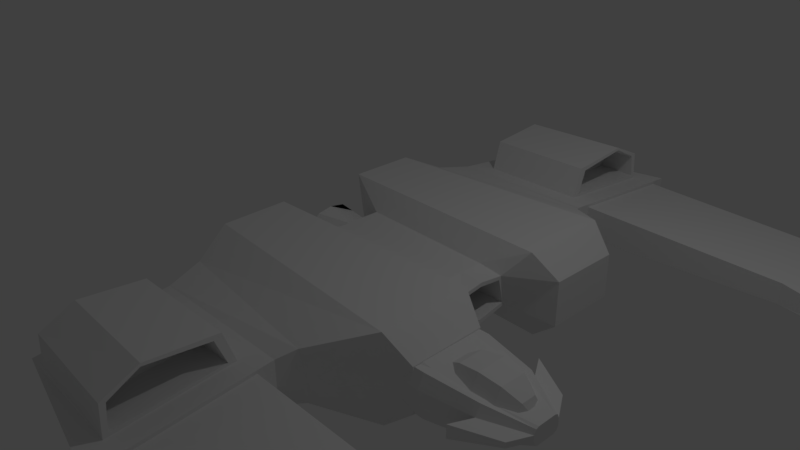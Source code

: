 # Source: tandem.blend  (saved by Blender 2.79.0; exported with 4.5.12 LTS)
import bpy
from mathutils import Matrix  # noqa: F401  (used for matrix-valued properties, if any)

bpy.ops.wm.read_factory_settings(use_empty=True)
scene = bpy.context.scene
scene.name = 'Scene'

# ---- collections
col_collection_1 = bpy.data.collections.new('Collection 1'); scene.collection.children.link(col_collection_1)

# ---- materials (node trees are filled in below, after node groups)
mat_material = bpy.data.materials.new('Material')
mat_material.alpha_threshold = 0.0
mat_material.use_transparent_shadow = False
mat_material.roughness = 0.5
mat_material.line_color = (0.0, 0.0, 0.0, 1.0)

# ---- material node trees

# ---- world
world_world = bpy.data.worlds.new('World'); scene.world = world_world
world_world.color = (0.05088, 0.05088, 0.05088)
world_world.use_sun_shadow = False
world_world.sun_shadow_jitter_overblur = 0.0
world_world.cycles.sampling_method = 'MANUAL'

# ---- cameras
cam_camera = bpy.data.cameras.new('Camera')
cam_camera.clip_end = 100.0
cam_camera.lens = 35.0
cam_camera.sensor_width = 32.0
cam_camera.sensor_height = 18.0
cam_camera.ortho_scale = 7.314
cam_camera.dof.focus_distance = 0.0
cam_camera.dof.aperture_fstop = 128.0

# ---- lights
light_lamp = bpy.data.lights.new('Lamp', 'POINT')
light_lamp.transmission_factor = 0.0
light_lamp.cutoff_distance = 30.0
light_lamp.energy = 100.0
light_lamp.shadow_buffer_clip_start = 1.001
light_lamp.shadow_soft_size = 0.1
light_lamp.shadow_maximum_resolution = 0.006
light_lamp.use_absolute_resolution = True

# ---- meshes
me_cube = bpy.data.meshes.new('Cube')
me_cube.from_pydata([(1.526, 0.0, -0.2671), (2.107, -1.759, -0.5335), (-1.0, -1.528, -0.5335), (-0.3678, 0.0, -0.2671), (1.526, 0.0, 0.3489), (2.107, -1.759, 0.6139), (-1.0, -1.528, 0.6139), (-0.3678, 0.0, 0.3489), (1.467, -2.244, -0.3393), (-0.8058, -2.244, -0.3393), (1.467, -2.309, 0.3631), (-0.8058, -2.036, 0.3631), (1.845, 0.0, -0.2062), (2.426, -1.645, -0.2781), (1.845, 0.0, 0.3442), (2.426, -1.645, 0.3066), (1.346, -2.517, -0.296), (-0.6851, -2.517, -0.296), (1.346, -2.517, 0.2752), (-0.6851, -2.517, 0.2752), (1.385, -4.479, -0.4795), (-0.6608, -4.071, -0.4858), (1.364, -4.575, 0.0834), (-0.6816, -4.166, 0.07704), (1.346, -2.73, -0.2345), (1.346, -2.73, 0.2137), (1.375, -4.28, -0.3835), (1.359, -4.355, 0.05806), (4.08, -2.73, -0.1283), (4.08, -2.73, 0.153), (4.101, -4.22, -0.1648), (4.091, -4.223, 0.02486), (6.484, -1.94, 0.08403), (6.48, -1.957, 0.153), (5.378, -3.501, -0.04848), (5.374, -3.519, 0.05311), (2.107, -0.5461, 0.6234), (-1.0, -0.6336, 0.6218), (2.426, -0.6531, -0.2746), (2.426, -0.6655, 0.3183), (-1.0, -0.7696, -0.5335), (2.107, -0.6601, -0.5335), (1.845, -0.4254, -0.1132), (1.526, -0.4195, -0.2671), (1.845, -0.3338, 0.2974), (-0.3678, -0.3906, 0.3431), (1.526, -0.3247, 0.3443), (-0.3678, -0.4822, -0.2671), (1.067, -2.773, 0.2483), (-0.4029, -2.773, 0.2483), (1.08, -4.244, 0.1095), (-0.4004, -4.159, 0.1049), (1.062, -2.907, 0.6434), (-0.4077, -2.907, 0.6434), (1.075, -4.218, 0.5046), (-0.4052, -4.133, 0.5), (1.078, -4.18, 0.163), (1.068, -2.879, 0.274), (1.074, -4.146, 0.4789), (1.064, -3.004, 0.5899), (0.5476, -4.202, 0.1562), (0.5376, -2.883, 0.2672), (0.5438, -4.167, 0.4721), (0.5337, -3.008, 0.5831), (2.426, -1.645, 0.06731), (2.206, -1.82, 0.04228), (1.567, -2.271, -0.04286), (1.346, -2.517, -0.05963), (0.54, -3.737, 0.6199), (1.07, -3.769, 0.7143), (1.071, -3.774, 0.6773), (-0.406, -3.707, 0.712), (-0.4013, -3.618, 0.1609), (1.845, 0.0, -0.1475), (1.845, 0.0, 0.2902), (1.845, -0.3772, -0.07355), (1.845, -0.3043, 0.253), (1.226, 0.0, -0.1475), (1.226, 0.0, 0.2902), (1.226, -0.3772, -0.07355), (1.226, -0.3043, 0.253), (0.8705, 0.0, -0.1475), (0.8705, 0.0, 0.2902), (0.8705, -0.3772, -0.07355), (0.8705, -0.3043, 0.253), (-0.3678, 0.0, -0.2048), (-0.3678, 0.0, 0.256), (-0.3678, -0.2233, 0.1828), (-0.3678, -0.2554, 0.02934), (-0.3678, -0.1978, -0.1124), (-0.1094, 0.0, -0.2048), (-0.1094, 0.0, 0.256), (-0.1094, -0.2233, 0.1828), (-0.1094, -0.2554, 0.02934), (-0.1094, -0.1978, -0.1124), (-0.3678, 0.0, 0.2927), (-0.3678, 0.0, -0.2363), (-0.3678, -0.2837, 0.2131), (-0.3678, -0.3147, -0.0009631), (-0.3678, -0.21, -0.1835), (-0.8395, 0.0, -0.2841), (-0.8395, 0.0, -0.2525), (-0.8395, 0.0, 0.362), (-0.8395, -0.305, 0.1828), (-0.8395, -0.3371, 0.02934), (-0.8395, -0.2795, -0.1124), (-0.8395, 0.0, 0.3986), (-0.8395, -0.3654, 0.2131), (-0.8395, -0.3964, -0.0009634), (-0.8395, -0.2917, -0.1835), (-0.8395, -0.1743, 0.3262), (-0.8395, -0.205, 0.3607), (-0.8395, -0.1554, -0.1881), (-0.8395, -0.1826, -0.2324)], [], [(0, 43, 47, 3), (4, 7, 45, 46), (5, 65, 64, 15), (1, 65, 66, 8), (2, 6, 37, 40), (10, 11, 19, 18), (2, 1, 8, 9), (5, 6, 11, 10), (6, 2, 9, 11), (44, 42, 75, 76), (1, 41, 38, 13), (4, 46, 44, 14), (19, 17, 21, 23), (8, 66, 67, 16), (11, 9, 17, 19), (9, 8, 16, 17), (20, 22, 23, 21), (17, 16, 20, 21), (22, 18, 48, 50), (18, 22, 27, 25), (25, 27, 31, 29), (22, 20, 26, 27), (20, 16, 24, 26), (16, 67, 18, 25, 24), (30, 28, 32, 34), (27, 26, 30, 31), (26, 24, 28, 30), (24, 25, 29, 28), (32, 33, 35, 34), (28, 29, 33, 32), (29, 31, 35, 33), (31, 30, 34, 35), (39, 36, 5, 15), (36, 37, 6, 5), (38, 39, 15, 64, 13), (38, 41, 42), (40, 41, 1, 2), (40, 37, 45, 47), (42, 43, 12), (42, 41, 43), (42, 44, 39, 38), (44, 36, 39), (46, 45, 37, 36), (47, 45, 7, 95, 97, 98, 99, 96, 3), (47, 43, 41, 40), (12, 43, 0), (36, 44, 46), (50, 48, 57, 56), (19, 23, 51, 72, 49), (23, 22, 50, 51), (18, 19, 49, 48), (52, 53, 71, 69), (51, 50, 54, 55), (49, 72, 71, 53), (48, 49, 53, 52), (58, 56, 60, 62), (48, 52, 59, 57), (54, 50, 56, 58), (52, 69, 70, 59), (60, 61, 63, 68, 62), (59, 70, 68, 63), (57, 59, 63, 61), (56, 57, 61, 60), (74, 76, 80, 78), (64, 65, 1, 13), (66, 65, 5, 10), (67, 66, 10, 18), (70, 69, 54, 58), (68, 70, 58, 62), (69, 71, 55, 54), (71, 72, 51, 55), (14, 44, 76, 74), (42, 12, 73, 75), (80, 79, 83, 84), (76, 75, 79, 80), (75, 73, 77, 79), (81, 82, 84, 83), (79, 77, 81, 83), (78, 80, 84, 82), (90, 94, 93, 92, 91), (85, 89, 94, 90), (88, 87, 92, 93), (89, 88, 93, 94), (87, 86, 91, 92), (100, 113, 112, 101), (89, 85, 101, 112, 105), (86, 87, 103, 110, 102), (99, 98, 108, 109), (96, 99, 109, 113, 100), (87, 88, 104, 103), (97, 95, 106, 111, 107), (88, 89, 105, 104), (98, 97, 107, 108), (103, 107, 111, 110), (104, 108, 107, 103), (105, 109, 108, 104), (110, 111, 106, 102), (112, 113, 109, 105)])
me_cube.materials.append(mat_material)
me_cube.use_remesh_preserve_volume = False
me_cube.use_remesh_preserve_attributes = False
me_cube.use_mirror_vertex_groups = False
me_cube.update()
me_cube_002 = bpy.data.meshes.new('Cube.002')
me_cube_002.from_pydata([(-1.0, -0.6229, -0.2659), (-1.0, -0.6229, 0.3026), (-1.0, 0.3287, -0.2659), (-1.0, 0.3287, 0.3026), (-0.5406, -0.6229, -0.2659), (-0.5406, -0.6229, 0.3026), (-0.5406, 0.3287, -0.2659), (-0.5406, 0.3287, 0.3026), (-1.0, -0.509, 0.3484), (-1.0, 0.2162, 0.3484), (-0.5406, 0.2162, 0.2914), (-0.5406, -0.509, 0.2914), (-1.0, 0.3966, 0.1381), (-1.0, 0.3966, -0.1438), (-0.5406, 0.3966, -0.1438), (-0.5406, 0.3966, 0.1381), (-1.0, 0.1777, -0.3331), (-1.0, -0.5453, -0.3331), (-0.5406, 0.1777, -0.3331), (-0.5406, -0.5453, -0.3331), (-1.0, -0.7062, -0.07868), (-1.0, -0.7062, 0.1371), (-0.5406, -0.7062, 0.1371), (-0.5406, -0.7062, -0.07868), (0.1048, 0.2269, 0.2418), (0.1048, 0.2269, -0.2073), (0.1048, -0.5248, -0.2073), (0.1048, -0.5248, 0.2418), (0.1048, 0.1381, 0.221), (0.1048, -0.4348, 0.221), (0.1048, 0.2806, 0.1118), (0.1048, 0.2806, -0.1108), (0.1048, -0.4634, -0.2604), (0.1048, 0.1077, -0.2604), (0.1048, -0.5906, 0.111), (0.1048, -0.5906, -0.05941), (0.6059, 0.004568, 0.1088), (0.6059, 0.004568, -0.07921), (0.6059, -0.3102, -0.07921), (0.6059, -0.3102, 0.1088), (0.6059, -0.03265, 0.124), (0.6059, -0.2725, 0.124), (0.6059, 0.02704, 0.05442), (0.6059, 0.02704, -0.03882), (0.6059, -0.2845, -0.1014), (0.6059, -0.04539, -0.1014), (0.6059, -0.3378, 0.0541), (0.6059, -0.3378, -0.01729), (0.4863, -0.5982, -0.01729), (-0.01485, -0.8509, -0.05941), (-0.01485, -0.8509, 0.111), (0.4863, -0.5982, 0.0541), (-0.08039, 0.5837, 0.1118), (-0.08039, 0.5837, -0.1108), (0.4208, 0.3302, 0.05442), (0.4208, 0.3302, -0.03882), (0.3859, 0.02701, 0.08193), (0.1895, 0.1663, 0.08193), (-0.07886, 0.2173, 0.08193), (-0.3472, 0.1663, 0.08193), (-0.5436, 0.02701, 0.08193), (0.4578, -0.1633, 0.08193), (0.3859, -0.06814, -0.08287), (0.1895, 0.001515, -0.2035), (-0.07886, 0.02701, -0.2477), (-0.3472, 0.001515, -0.2035), (-0.5436, -0.06814, -0.08287), (0.3859, -0.2584, -0.08287), (0.1895, -0.3281, -0.2035), (-0.07886, -0.3536, -0.2477), (-0.3472, -0.3281, -0.2035), (-0.5436, -0.2584, -0.08287), (0.3859, -0.3536, 0.08193), (0.1895, -0.4929, 0.08193), (-0.07886, -0.5439, 0.08193), (-0.3472, -0.4929, 0.08193), (-0.5436, -0.3536, 0.08193), (-0.6155, -0.1633, 0.08193), (0.3859, -0.2584, 0.2467), (0.1895, -0.3281, 0.3674), (-0.07886, -0.3536, 0.4115), (-0.3472, -0.3281, 0.3674), (-0.5436, -0.2584, 0.2467), (0.3859, -0.06814, 0.2467), (0.1895, 0.001515, 0.3674), (-0.07886, 0.02701, 0.4115), (-0.3472, 0.001515, 0.3674), (-0.5436, -0.06814, 0.2467)], [], [(0, 1, 3, 2), (3, 7, 15, 12), (19, 18, 33, 32), (14, 15, 30, 31), (5, 22, 34, 27), (7, 3, 9, 10), (10, 9, 8, 11), (18, 6, 25, 33), (3, 1, 8, 9), (1, 5, 11, 8), (13, 12, 15, 14), (2, 3, 12, 13), (4, 19, 32, 26), (6, 2, 13, 14), (16, 18, 19, 17), (4, 0, 17, 19), (2, 6, 18, 16), (0, 2, 16, 17), (23, 22, 21, 20), (1, 0, 20, 21), (0, 4, 23, 20), (5, 1, 21, 22), (29, 27, 39, 41), (25, 31, 43, 37), (33, 25, 37, 45), (24, 28, 40, 36), (35, 26, 38, 47), (22, 23, 35, 34), (6, 14, 31, 25), (7, 10, 28, 24), (23, 4, 26, 35), (15, 7, 24, 30), (10, 11, 29, 28), (11, 5, 27, 29), (37, 36, 39, 38), (38, 39, 46, 47), (37, 38, 44, 45), (39, 36, 40, 41), (36, 37, 43, 42), (46, 34, 50, 51), (32, 33, 45, 44), (42, 43, 55, 54), (27, 34, 46, 39), (28, 29, 41, 40), (26, 32, 44, 38), (30, 24, 36, 42), (50, 49, 48, 51), (47, 46, 51, 48), (35, 47, 48, 49), (34, 35, 49, 50), (53, 52, 54, 55), (43, 31, 53, 55), (31, 30, 52, 53), (30, 42, 54, 52), (56, 61, 62), (77, 60, 66), (59, 58, 64, 65), (57, 56, 62, 63), (60, 59, 65, 66), (58, 57, 63, 64), (77, 66, 71), (65, 64, 69, 70), (63, 62, 67, 68), (66, 65, 70, 71), (64, 63, 68, 69), (62, 61, 67), (70, 69, 74, 75), (68, 67, 72, 73), (71, 70, 75, 76), (69, 68, 73, 74), (67, 61, 72), (77, 71, 76), (73, 72, 78, 79), (76, 75, 81, 82), (74, 73, 79, 80), (72, 61, 78), (77, 76, 82), (75, 74, 80, 81), (82, 81, 86, 87), (80, 79, 84, 85), (78, 61, 83), (77, 82, 87), (81, 80, 85, 86), (79, 78, 83, 84), (87, 86, 59, 60), (85, 84, 57, 58), (83, 61, 56), (77, 87, 60), (86, 85, 58, 59), (84, 83, 56, 57)])
me_cube_002.use_remesh_preserve_volume = False
me_cube_002.use_remesh_preserve_attributes = False
me_cube_002.use_mirror_vertex_groups = False
me_cube_002.update()
arm_armature = bpy.data.armatures.new('Armature')  # bones are not reproduced

# ---- objects
ob_armature = bpy.data.objects.new('Armature', arm_armature)
ob_cube = bpy.data.objects.new('Cube', me_cube)
ob_cube_002 = bpy.data.objects.new('Cube.002', me_cube_002)
ob_lamp = bpy.data.objects.new('Lamp', light_lamp)
ob_camera = bpy.data.objects.new('Camera', cam_camera)

# ---- transforms, parenting, visibility, modifiers, constraints
ob_armature.location = (0.0, 0.0, 0.0)
ob_armature.lineart.crease_threshold = 0.0
ob_cube.parent = ob_armature
ob_cube.location = (0.0, 0.0, 0.0)
ob_cube.lock_rotations_4d = False
ob_cube.empty_display_type = 'ARROWS'
ob_cube.lineart.crease_threshold = 0.0
_vg = ob_cube.vertex_groups.new(name='Bone')
for _i, _w in zip([0, 1, 2, 3, 4, 5, 6, 7, 8, 9, 10, 11, 12, 13, 14, 15, 16, 17, 18, 19, 20, 21, 22, 23, 24, 25, 26, 27, 28, 29, 30, 31, 32, 33, 34, 35, 36, 37, 38, 39, 40, 41, 42, 43, 44, 45, 46, 47, 48, 49, 50, 51, 52, 53, 54, 55, 56, 57, 58, 59, 60, 61, 62, 63, 64, 65, 66, 67, 68, 69, 70, 71, 72, 73, 74, 75, 76, 77, 78, 79, 80, 81, 82, 83, 84, 85, 86, 90, 91, 95, 96, 100, 101, 102, 106, 110, 111, 112, 113], [1.0, 1.0, 1.0, 1.0, 1.0, 1.0, 1.0, 1.0, 1.0, 1.0, 1.0, 1.0, 1.0, 1.0, 1.0, 1.0, 1.0, 1.0, 1.0, 1.0, 1.0, 1.0, 1.0, 1.0, 1.0, 1.0, 1.0, 1.0, 1.0, 1.0, 1.0, 1.0, 1.0, 1.0, 1.0, 1.0, 1.0, 1.0, 1.0, 1.0, 1.0, 1.0, 1.0, 1.0, 1.0, 1.0, 1.0, 1.0, 1.0, 1.0, 1.0, 1.0, 1.0, 1.0, 1.0, 1.0, 1.0, 1.0, 1.0, 1.0, 1.0, 1.0, 1.0, 1.0, 1.0, 1.0, 1.0, 1.0, 1.0, 1.0, 1.0, 1.0, 1.0, 1.0, 1.0, 1.0, 1.0, 1.0, 1.0, 1.0, 1.0, 1.0, 1.0, 1.0, 1.0, 1.0, 1.0, 1.0, 1.0, 1.0, 1.0, 1.0, 1.0, 1.0, 1.0, 0.4286, 0.439, 0.4441, 0.3741]): _vg.add([_i], _w, 'REPLACE')
_m = ob_cube.modifiers.new('Mirror', 'MIRROR')
_m.use_axis = (False, True, False)
_m.use_clip = True
_m = ob_cube.modifiers.new('Armature', 'ARMATURE')
_m.object = ob_armature
ob_cube_002.parent = ob_cube
ob_cube_002.location = (3.093, -0.9984, -0.006689)
ob_cube_002.lineart.crease_threshold = 0.0
ob_lamp.location = (4.076, 1.005, 5.904)
ob_lamp.rotation_euler = (0.6503, 0.05522, 1.866)
ob_lamp.lock_rotations_4d = False
ob_lamp.empty_display_type = 'ARROWS'
ob_lamp.color = (0.0, 0.0, 0.0, 0.0)
ob_lamp.lineart.crease_threshold = 0.0
ob_camera.location = (7.481, -6.508, 5.344)
ob_camera.rotation_euler = (1.109, 0.01082, 0.8149)
ob_camera.lock_rotations_4d = False
ob_camera.empty_display_type = 'ARROWS'
ob_camera.color = (0.0, 0.0, 0.0, 0.0)
ob_camera.display_type = 'WIRE'
ob_camera.lineart.crease_threshold = 0.0

# ---- collection membership
col_collection_1.objects.link(ob_armature)
col_collection_1.objects.link(ob_cube)
col_collection_1.objects.link(ob_cube_002)
col_collection_1.objects.link(ob_lamp)
col_collection_1.objects.link(ob_camera)

# ---- scene / render settings (as saved in the file)
scene.camera = ob_camera
scene.frame_start = 1; scene.frame_end = 250; scene.frame_set(122)
scene.render.engine = 'BLENDER_EEVEE_NEXT'
scene.render.resolution_percentage = 50
scene.render.dither_intensity = 0.0
scene.cycles.use_denoising = False
scene.cycles.samples = 128
scene.cycles.sampling_pattern = 'TABULATED_SOBOL'
scene.cycles.light_sampling_threshold = 0.0
scene.cycles.use_adaptive_sampling = False
scene.cycles.use_light_tree = False
scene.cycles.blur_glossy = 0.0
scene.cycles.sample_clamp_indirect = 0.0
scene.view_settings.view_transform = 'Standard'
bpy.context.view_layer.update()
